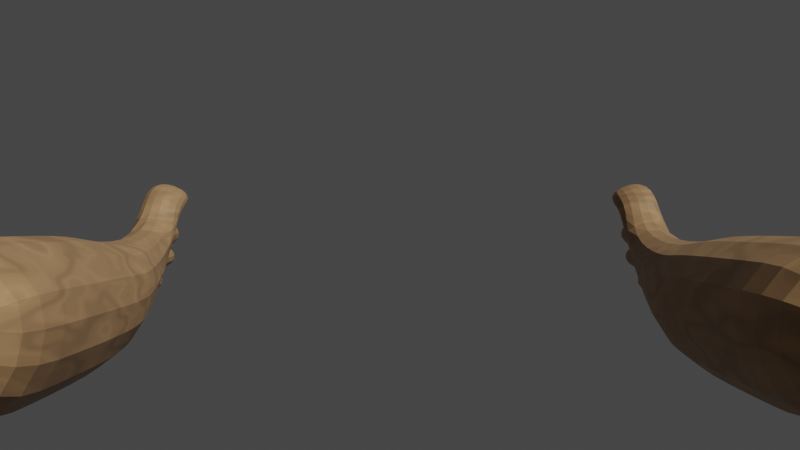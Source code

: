 # Source: Hands.blend  (saved by Blender 3.6.13; exported with 4.5.12 LTS)
import bpy
from mathutils import Matrix  # noqa: F401  (used for matrix-valued properties, if any)

bpy.ops.wm.read_factory_settings(use_empty=True)
scene = bpy.context.scene
scene.name = 'Scene'

# ---- collections
col_collection = bpy.data.collections.new('Collection'); scene.collection.children.link(col_collection)

# ---- images (referenced by path relative to the original .blend; pixels are not part of the script)
import os
ASSET_DIR = os.environ.get("B2B_ASSET_DIR", "")  # directory of the original .blend (textures are referenced by path, not embedded)
HERE = os.path.dirname(os.path.abspath(__file__))  # packed textures are extracted next to this script under _unpacked/

def load_image(name, relpath, width, height, colorspace="sRGB"):
    """Load a texture the original file referenced (path relative to the .blend, or extracted next to this script)."""
    p = next((c for c in (os.path.join(HERE, relpath), os.path.join(ASSET_DIR, relpath)) if relpath and os.path.exists(c)), "")
    if p:
        img = bpy.data.images.load(p, check_existing=True)
        img.name = name
    else:  # same state as the original file: an image datablock whose file is absent (Cycles renders it pink)
        img = bpy.data.images.new(name, width, height)
        img.source = "FILE"
        img.filepath = "//" + (relpath or name)
    img.colorspace_settings.name = colorspace
    return img
img_skinimage = load_image('SkinImage', 'SkinImage.png', 1024, 1024, 'sRGB')

# ---- materials (node trees are filled in below, after node groups)
mat_skin = bpy.data.materials.new('Skin')

# ---- material node trees
mat_skin.use_nodes = True; mat_skin.node_tree.nodes.clear()
_N = mat_skin.node_tree.nodes; _L = mat_skin.node_tree.links
n0 = _N.new('ShaderNodeBsdfPrincipled'); n0.name = 'Principled BSDF'; n0.location = (10, 300)
n0.distribution = 'GGX'
n0.subsurface_method = 'RANDOM_WALK_SKIN'
n0.inputs[3].default_value = 1.45
n0.inputs[27].default_value = (0.0, 0.0, 0.0, 1.0)
n0.inputs[28].default_value = 1.0
n1 = _N.new('ShaderNodeOutputMaterial'); n1.name = 'Material Output'; n1.location = (300, 300)
n2 = _N.new('ShaderNodeTexVoronoi'); n2.name = 'Voronoi Texture'; n2.location = (-731, 241)
n3 = _N.new('ShaderNodeTexNoise'); n3.name = 'Noise Texture'; n3.location = (-960, 217)
n4 = _N.new('ShaderNodeValToRGB'); n4.name = 'Color Ramp'; n4.location = (-459, 260)
while len(n4.color_ramp.elements) > 1: n4.color_ramp.elements.remove(n4.color_ramp.elements[-1])
n4.color_ramp.elements[0].position = 0.0; n4.color_ramp.elements[0].color = (0.02657, 0.01702, 0.00945, 1.0)
_e = n4.color_ramp.elements.new(1.0); _e.color = (0.5549, 0.3192, 0.1469, 1.0)
n5 = _N.new('ShaderNodeTexImage'); n5.name = 'Image Texture'; n5.location = (-384, -78)
n5.image = img_skinimage
_L.new(n0.outputs[0], n1.inputs[0])
_L.new(n2.outputs[0], n4.inputs[0])
_L.new(n4.outputs[0], n0.inputs[0])
_L.new(n3.outputs[0], n2.inputs[0])
n1.is_active_output = True

# ---- world
world_world = bpy.data.worlds.new('World'); scene.world = world_world
world_world.use_nodes = True; world_world.node_tree.nodes.clear()
_N = world_world.node_tree.nodes; _L = world_world.node_tree.links
n0 = _N.new('ShaderNodeOutputWorld'); n0.name = 'World Output'; n0.location = (300, 300)
n1 = _N.new('ShaderNodeBackground'); n1.name = 'Background'; n1.location = (10, 300)
n1.inputs[0].default_value = (0.05088, 0.05088, 0.05088, 1.0)
_L.new(n1.outputs[0], n0.inputs[0])
n0.is_active_output = True
world_world.color = (0.05088, 0.05088, 0.05088)
world_world.use_sun_shadow = False
world_world.sun_shadow_jitter_overblur = 0.0

# ---- cameras
cam_camera_001 = bpy.data.cameras.new('Camera.001')

# ---- meshes
me_cube_001 = bpy.data.meshes.new('Cube.001')
me_cube_001.from_pydata([(-3.739, -1.0, -1.232), (-5.614, -1.0, -0.5369), (-3.739, 1.0, -1.232), (-5.614, 1.0, -0.5369), (-3.043, -1.0, 0.6428), (-4.919, -1.0, 1.338), (-3.043, 1.0, 0.6428), (-4.919, 1.0, 1.338), (-5.614, 4.225, -0.5369), (-3.739, 4.225, -1.232), (-3.043, 4.225, 0.6428), (-4.919, 4.225, 1.338), (-5.614, 5.299, -0.3951), (-3.894, 5.299, -0.9006), (-3.199, 5.299, 0.5856), (-4.919, 5.299, 1.091), (-5.559, 9.53, -0.4113), (-4.646, 9.53, -0.6797), (-3.951, 9.53, 0.8065), (-4.864, 9.53, 1.075), (-5.559, 10.18, -0.5572), (-4.94, 10.18, -0.7867), (-4.245, 10.18, 1.088), (-4.864, 10.18, 1.318), (-4.593, 10.18, 0.1509), (-5.211, 10.18, 0.3804), (-4.767, 10.18, -0.3179), (-5.385, 10.18, -0.08844), (-5.038, 10.18, 0.8492), (-4.419, 10.18, 0.6197), (-5.038, 11.93, 0.8492), (-4.864, 11.93, 1.318), (-4.245, 11.93, 1.088), (-4.419, 11.93, 0.6197), (-4.419, 12.51, 0.6197), (-4.593, 12.51, 0.1509), (-5.211, 12.51, 0.3804), (-5.038, 12.51, 0.8492), (-5.385, 12.03, -0.08844), (-5.211, 12.03, 0.3804), (-4.593, 12.03, 0.1509), (-4.767, 12.03, -0.3179), (-5.559, 11.36, -0.5572), (-4.94, 11.36, -0.7867), (-4.767, 11.36, -0.3179), (-5.385, 11.36, -0.08844), (-4.642, 10.64, 2.09), (-3.91, 10.64, 1.818), (-4.735, 11.32, 1.839), (-4.002, 11.32, 1.567), (-4.013, 9.553, 1.539), (-4.746, 9.553, 1.811), (-4.838, 10.24, 1.561), (-4.106, 10.24, 1.289), (3.739, -1.0, -1.232), (5.614, -1.0, -0.5369), (3.739, 1.0, -1.232), (5.614, 1.0, -0.5369), (3.043, -1.0, 0.6428), (4.919, -1.0, 1.338), (3.043, 1.0, 0.6428), (4.919, 1.0, 1.338), (5.614, 4.225, -0.5369), (3.739, 4.225, -1.232), (3.043, 4.225, 0.6428), (4.919, 4.225, 1.338), (5.614, 5.299, -0.3951), (3.894, 5.299, -0.9006), (3.199, 5.299, 0.5856), (4.919, 5.299, 1.091), (5.559, 9.53, -0.4113), (4.646, 9.53, -0.6797), (3.951, 9.53, 0.8065), (4.864, 9.53, 1.075), (5.559, 10.18, -0.5572), (4.94, 10.18, -0.7867), (4.245, 10.18, 1.088), (4.864, 10.18, 1.318), (4.593, 10.18, 0.1509), (5.211, 10.18, 0.3804), (4.767, 10.18, -0.3179), (5.385, 10.18, -0.08844), (5.038, 10.18, 0.8492), (4.419, 10.18, 0.6197), (5.038, 11.93, 0.8492), (4.864, 11.93, 1.318), (4.245, 11.93, 1.088), (4.419, 11.93, 0.6197), (4.419, 12.51, 0.6197), (4.593, 12.51, 0.1509), (5.211, 12.51, 0.3804), (5.038, 12.51, 0.8492), (5.385, 12.03, -0.08844), (5.211, 12.03, 0.3804), (4.593, 12.03, 0.1509), (4.767, 12.03, -0.3179), (5.559, 11.36, -0.5572), (4.94, 11.36, -0.7867), (4.767, 11.36, -0.3179), (5.385, 11.36, -0.08844), (4.642, 10.64, 2.09), (3.91, 10.64, 1.818), (4.735, 11.32, 1.839), (4.002, 11.32, 1.567), (4.013, 9.553, 1.539), (4.746, 9.553, 1.811), (4.838, 10.24, 1.561), (4.106, 10.24, 1.289)], [], [(0, 1, 3, 2), (3, 7, 11, 8), (6, 7, 5, 4), (4, 5, 1, 0), (2, 6, 4, 0), (7, 3, 1, 5), (8, 11, 15, 12), (2, 3, 8, 9), (7, 6, 10, 11), (6, 2, 9, 10), (15, 14, 18, 19), (9, 8, 12, 13), (11, 10, 14, 15), (10, 9, 13, 14), (18, 17, 21, 26, 24, 29, 22), (14, 13, 17, 18), (12, 15, 19, 16), (13, 12, 16, 17), (29, 28, 30, 33), (16, 19, 23, 28, 25, 27, 20), (17, 16, 20, 21), (51, 50, 47, 46), (25, 24, 40, 39), (26, 21, 43, 44), (28, 29, 34, 37), (33, 30, 31, 32), (23, 22, 32, 31), (22, 29, 33, 32), (28, 23, 31, 30), (35, 36, 37, 34), (25, 28, 37, 36), (24, 25, 36, 35), (29, 24, 35, 34), (41, 38, 39, 40), (26, 27, 38, 41), (24, 26, 41, 40), (27, 25, 39, 38), (43, 42, 45, 44), (20, 27, 45, 42), (27, 26, 44, 45), (21, 20, 42, 43), (46, 47, 49, 48), (52, 51, 46, 48), (50, 53, 49, 47), (53, 52, 48, 49), (22, 23, 52, 53), (18, 22, 53, 50), (23, 19, 51, 52), (19, 18, 50, 51), (54, 56, 57, 55), (57, 62, 65, 61), (60, 58, 59, 61), (58, 54, 55, 59), (56, 54, 58, 60), (61, 59, 55, 57), (62, 66, 69, 65), (56, 63, 62, 57), (61, 65, 64, 60), (60, 64, 63, 56), (69, 73, 72, 68), (63, 67, 66, 62), (65, 69, 68, 64), (64, 68, 67, 63), (72, 76, 83, 78, 80, 75, 71), (68, 72, 71, 67), (66, 70, 73, 69), (67, 71, 70, 66), (83, 87, 84, 82), (70, 74, 81, 79, 82, 77, 73), (71, 75, 74, 70), (105, 100, 101, 104), (79, 93, 94, 78), (80, 98, 97, 75), (82, 91, 88, 83), (87, 86, 85, 84), (77, 85, 86, 76), (76, 86, 87, 83), (82, 84, 85, 77), (89, 88, 91, 90), (79, 90, 91, 82), (78, 89, 90, 79), (83, 88, 89, 78), (95, 94, 93, 92), (80, 95, 92, 81), (78, 94, 95, 80), (81, 92, 93, 79), (97, 98, 99, 96), (74, 96, 99, 81), (81, 99, 98, 80), (75, 97, 96, 74), (100, 102, 103, 101), (106, 102, 100, 105), (104, 101, 103, 107), (107, 103, 102, 106), (76, 107, 106, 77), (72, 104, 107, 76), (77, 106, 105, 73), (73, 105, 104, 72)])
_uv = me_cube_001.uv_layers.new(name='UVMap')
_uv.uv.foreach_set('vector', [0.375, 0.0, 0.625, 0.0, 0.625, 0.25, 0.375, 0.25, 0.875, 0.5, 0.625, 0.5, 0.625, 0.5, 0.875, 0.5, 0.375, 0.5, 0.625, 0.5, 0.625, 0.75, 0.375, 0.75, 0.375, 0.75, 0.625, 0.75, 0.625, 1.0, 0.375, 1.0, 0.125, 0.5, 0.375, 0.5, 0.375, 0.75, 0.125, 0.75, 0.625, 0.5, 0.875, 0.5, 0.875, 0.75, 0.625, 0.75, 0.875, 0.5, 0.625, 0.5, 0.625, 0.5, 0.875, 0.5, 0.375, 0.25, 0.625, 0.25, 0.625, 0.25, 0.375, 0.25, 0.625, 0.5, 0.375, 0.5, 0.375, 0.5, 0.625, 0.5, 0.375, 0.5, 0.125, 0.5, 0.125, 0.5, 0.375, 0.5, 0.625, 0.5, 0.375, 0.5, 0.375, 0.5, 0.625, 0.5, 0.375, 0.25, 0.625, 0.25, 0.625, 0.25, 0.375, 0.25, 0.625, 0.5, 0.375, 0.5, 0.375, 0.5, 0.625, 0.5, 0.375, 0.5, 0.125, 0.5, 0.125, 0.5, 0.375, 0.5, 0.375, 0.5, 0.125, 0.5, 0.125, 0.5, 0.1875, 0.5, 0.25, 0.5, 0.3125, 0.5, 0.375, 0.5, 0.375, 0.5, 0.125, 0.5, 0.125, 0.5, 0.375, 0.5, 0.875, 0.5, 0.625, 0.5, 0.625, 0.5, 0.875, 0.5, 0.375, 0.25, 0.625, 0.25, 0.625, 0.25, 0.375, 0.25, 0.375, 0.4375, 0.625, 0.4375, 0.625, 0.4375, 0.375, 0.4375, 0.875, 0.5, 0.625, 0.5, 0.625, 0.5, 0.6875, 0.5, 0.75, 0.5, 0.8125, 0.5, 0.875, 0.5, 0.375, 0.25, 0.625, 0.25, 0.625, 0.25, 0.375, 0.25, 0.625, 0.5, 0.375, 0.5, 0.375, 0.5, 0.625, 0.5, 0.625, 0.375, 0.375, 0.375, 0.375, 0.375, 0.625, 0.375, 0.1875, 0.5, 0.125, 0.5, 0.125, 0.5, 0.1875, 0.5, 0.625, 0.4375, 0.375, 0.4375, 0.375, 0.4375, 0.625, 0.4375, 0.375, 0.4375, 0.625, 0.4375, 0.625, 0.5, 0.375, 0.5, 0.625, 0.5, 0.375, 0.5, 0.375, 0.5, 0.625, 0.5, 0.375, 0.5, 0.3125, 0.5, 0.3125, 0.5, 0.375, 0.5, 0.6875, 0.5, 0.625, 0.5, 0.625, 0.5, 0.6875, 0.5, 0.375, 0.375, 0.625, 0.375, 0.625, 0.4375, 0.375, 0.4375, 0.75, 0.5, 0.6875, 0.5, 0.6875, 0.5, 0.75, 0.5, 0.375, 0.375, 0.625, 0.375, 0.625, 0.375, 0.375, 0.375, 0.3125, 0.5, 0.25, 0.5, 0.25, 0.5, 0.3125, 0.5, 0.375, 0.3125, 0.625, 0.3125, 0.625, 0.375, 0.375, 0.375, 0.375, 0.3125, 0.625, 0.3125, 0.625, 0.3125, 0.375, 0.3125, 0.25, 0.5, 0.1875, 0.5, 0.1875, 0.5, 0.25, 0.5, 0.8125, 0.5, 0.75, 0.5, 0.75, 0.5, 0.8125, 0.5, 0.375, 0.25, 0.625, 0.25, 0.625, 0.3125, 0.375, 0.3125, 0.875, 0.5, 0.8125, 0.5, 0.8125, 0.5, 0.875, 0.5, 0.625, 0.3125, 0.375, 0.3125, 0.375, 0.3125, 0.625, 0.3125, 0.375, 0.25, 0.625, 0.25, 0.625, 0.25, 0.375, 0.25, 0.625, 0.5, 0.375, 0.5, 0.375, 0.5, 0.625, 0.5, 0.625, 0.5, 0.625, 0.5, 0.625, 0.5, 0.625, 0.5, 0.375, 0.5, 0.375, 0.5, 0.375, 0.5, 0.375, 0.5, 0.375, 0.5, 0.625, 0.5, 0.625, 0.5, 0.375, 0.5, 0.375, 0.5, 0.625, 0.5, 0.625, 0.5, 0.375, 0.5, 0.375, 0.5, 0.375, 0.5, 0.375, 0.5, 0.375, 0.5, 0.625, 0.5, 0.625, 0.5, 0.625, 0.5, 0.625, 0.5, 0.625, 0.5, 0.375, 0.5, 0.375, 0.5, 0.625, 0.5, 0.375, 0.0, 0.375, 0.25, 0.625, 0.25, 0.625, 0.0, 0.875, 0.5, 0.875, 0.5, 0.625, 0.5, 0.625, 0.5, 0.375, 0.5, 0.375, 0.75, 0.625, 0.75, 0.625, 0.5, 0.375, 0.75, 0.375, 1.0, 0.625, 1.0, 0.625, 0.75, 0.125, 0.5, 0.125, 0.75, 0.375, 0.75, 0.375, 0.5, 0.625, 0.5, 0.625, 0.75, 0.875, 0.75, 0.875, 0.5, 0.875, 0.5, 0.875, 0.5, 0.625, 0.5, 0.625, 0.5, 0.375, 0.25, 0.375, 0.25, 0.625, 0.25, 0.625, 0.25, 0.625, 0.5, 0.625, 0.5, 0.375, 0.5, 0.375, 0.5, 0.375, 0.5, 0.375, 0.5, 0.125, 0.5, 0.125, 0.5, 0.625, 0.5, 0.625, 0.5, 0.375, 0.5, 0.375, 0.5, 0.375, 0.25, 0.375, 0.25, 0.625, 0.25, 0.625, 0.25, 0.625, 0.5, 0.625, 0.5, 0.375, 0.5, 0.375, 0.5, 0.375, 0.5, 0.375, 0.5, 0.125, 0.5, 0.125, 0.5, 0.375, 0.5, 0.375, 0.5, 0.3125, 0.5, 0.25, 0.5, 0.1875, 0.5, 0.125, 0.5, 0.125, 0.5, 0.375, 0.5, 0.375, 0.5, 0.125, 0.5, 0.125, 0.5, 0.875, 0.5, 0.875, 0.5, 0.625, 0.5, 0.625, 0.5, 0.375, 0.25, 0.375, 0.25, 0.625, 0.25, 0.625, 0.25, 0.375, 0.4375, 0.375, 0.4375, 0.625, 0.4375, 0.625, 0.4375, 0.875, 0.5, 0.875, 0.5, 0.8125, 0.5, 0.75, 0.5, 0.6875, 0.5, 0.625, 0.5, 0.625, 0.5, 0.375, 0.25, 0.375, 0.25, 0.625, 0.25, 0.625, 0.25, 0.625, 0.5, 0.625, 0.5, 0.375, 0.5, 0.375, 0.5, 0.625, 0.375, 0.625, 0.375, 0.375, 0.375, 0.375, 0.375, 0.1875, 0.5, 0.1875, 0.5, 0.125, 0.5, 0.125, 0.5, 0.625, 0.4375, 0.625, 0.4375, 0.375, 0.4375, 0.375, 0.4375, 0.375, 0.4375, 0.375, 0.5, 0.625, 0.5, 0.625, 0.4375, 0.625, 0.5, 0.625, 0.5, 0.375, 0.5, 0.375, 0.5, 0.375, 0.5, 0.375, 0.5, 0.3125, 0.5, 0.3125, 0.5, 0.6875, 0.5, 0.6875, 0.5, 0.625, 0.5, 0.625, 0.5, 0.375, 0.375, 0.375, 0.4375, 0.625, 0.4375, 0.625, 0.375, 0.75, 0.5, 0.75, 0.5, 0.6875, 0.5, 0.6875, 0.5, 0.375, 0.375, 0.375, 0.375, 0.625, 0.375, 0.625, 0.375, 0.3125, 0.5, 0.3125, 0.5, 0.25, 0.5, 0.25, 0.5, 0.375, 0.3125, 0.375, 0.375, 0.625, 0.375, 0.625, 0.3125, 0.375, 0.3125, 0.375, 0.3125, 0.625, 0.3125, 0.625, 0.3125, 0.25, 0.5, 0.25, 0.5, 0.1875, 0.5, 0.1875, 0.5, 0.8125, 0.5, 0.8125, 0.5, 0.75, 0.5, 0.75, 0.5, 0.375, 0.25, 0.375, 0.3125, 0.625, 0.3125, 0.625, 0.25, 0.875, 0.5, 0.875, 0.5, 0.8125, 0.5, 0.8125, 0.5, 0.625, 0.3125, 0.625, 0.3125, 0.375, 0.3125, 0.375, 0.3125, 0.375, 0.25, 0.375, 0.25, 0.625, 0.25, 0.625, 0.25, 0.625, 0.5, 0.625, 0.5, 0.375, 0.5, 0.375, 0.5, 0.625, 0.5, 0.625, 0.5, 0.625, 0.5, 0.625, 0.5, 0.375, 0.5, 0.375, 0.5, 0.375, 0.5, 0.375, 0.5, 0.375, 0.5, 0.375, 0.5, 0.625, 0.5, 0.625, 0.5, 0.375, 0.5, 0.375, 0.5, 0.625, 0.5, 0.625, 0.5, 0.375, 0.5, 0.375, 0.5, 0.375, 0.5, 0.375, 0.5, 0.625, 0.5, 0.625, 0.5, 0.625, 0.5, 0.625, 0.5, 0.625, 0.5, 0.625, 0.5, 0.375, 0.5, 0.375, 0.5])
me_cube_001.materials.append(mat_skin)
me_cube_001.update()
arm_armature_001 = bpy.data.armatures.new('Armature.001')  # bones are not reproduced

# ---- objects
ob_cube = bpy.data.objects.new('Cube', me_cube_001)
ob_camera = bpy.data.objects.new('Camera', cam_camera_001)
ob_armature_001 = bpy.data.objects.new('Armature.001', arm_armature_001)

# ---- transforms, parenting, visibility, modifiers, constraints
ob_cube.parent = ob_armature_001
ob_cube.matrix_parent_inverse = Matrix(((0.2436, -0.01403, 0.1201, -1.094), (0.1192, -0.01677, -0.2438, -0.3222), (0.01999, 0.271, -0.008864, -2.401), (-0.0, 0.0, 0.0, 1.0)))
ob_cube.location = (0.0, 0.0, 0.0)
_vg = ob_cube.vertex_groups.new(name='Bone.008')
for _i, _w in zip([54, 55, 56, 57, 58, 59, 60, 61, 62, 63, 64], [0.9941, 0.9949, 0.9488, 0.9561, 0.9972, 0.9985, 0.9664, 0.9795, 0.02863, 0.04998, 0.01766]): _vg.add([_i], _w, 'REPLACE')
_vg = ob_cube.vertex_groups.new(name='Bone.009')
for _i, _w in zip([56, 57, 60, 62, 63, 64, 65, 66, 67, 68], [0.04607, 0.03288, 0.01425, 0.9072, 0.8876, 0.9241, 0.9615, 0.02774, 0.0532, 0.02168]): _vg.add([_i], _w, 'REPLACE')
_vg = ob_cube.vertex_groups.new(name='Bone.010')
for _i, _w in zip([66, 67, 70, 71, 72, 73, 75, 104], [0.001668, 0.001405, 0.8681, 0.8916, 0.7888, 0.1654, 0.002707, 0.01462]): _vg.add([_i], _w, 'REPLACE')
_vg = ob_cube.vertex_groups.new(name='Bone.011')
for _i, _w in zip([70, 71, 74, 75, 79, 80, 81, 96, 97, 98, 99], [0.03643, 0.0273, 0.9643, 0.8858, 0.0798, 0.1823, 0.8188, 0.9382, 0.899, 0.9178, 0.9619]): _vg.add([_i], _w, 'REPLACE')
_vg = ob_cube.vertex_groups.new(name='Bone.012')
for _i, _w in zip([75, 78, 79, 80, 81, 82, 92, 93, 94, 95, 96, 97, 98, 99], [0.07426, 0.1085, 0.7539, 0.6966, 0.1471, 0.09625, 0.976, 0.9362, 0.8814, 0.9742, 0.04894, 0.08263, 0.06918, 0.01251]): _vg.add([_i], _w, 'REPLACE')
_vg = ob_cube.vertex_groups.new(name='Bone.013')
for _i, _w in zip([77, 78, 79, 80, 82, 83, 84, 85, 87, 88, 89, 90, 91, 93, 94], [0.09176, 0.7884, 0.1375, 0.1011, 0.712, 0.1408, 0.03204, 0.01073, 0.03231, 0.9103, 0.9309, 0.9798, 0.9785, 0.05705, 0.1033]): _vg.add([_i], _w, 'REPLACE')
_vg = ob_cube.vertex_groups.new(name='Bone.014')
for _i, _w in zip([72, 73, 76, 77, 78, 82, 83, 84, 85, 86, 87, 88, 89, 105, 106, 107], [0.0376, 0.003708, 0.9284, 0.77, 0.08071, 0.1693, 0.8338, 0.9522, 0.9633, 0.9861, 0.9539, 0.07423, 0.04654, 0.04539, 0.1312, 0.0335]): _vg.add([_i], _w, 'REPLACE')
_vg = ob_cube.vertex_groups.new(name='Bone.015')
for _i, _w in zip([70, 72, 73, 76, 77, 100, 101, 102, 103, 104, 105, 106, 107], [0.05954, 0.1387, 0.7797, 0.04667, 0.1178, 0.9722, 0.9929, 0.9871, 0.9978, 0.9547, 0.9306, 0.8483, 0.9594]): _vg.add([_i], _w, 'REPLACE')
_vg = ob_cube.vertex_groups.new(name='Bone')
for _i, _w in zip([0, 1, 2, 3, 4, 5, 6, 7, 8, 9, 10, 11], [0.996, 0.9967, 0.9594, 0.9636, 0.9969, 0.9978, 0.9654, 0.9705, 0.02041, 0.02379, 0.009107, 0.005376]): _vg.add([_i], _w, 'REPLACE')
_vg = ob_cube.vertex_groups.new(name='Bone.001')
for _i, _w in zip([2, 3, 6, 7, 8, 9, 10, 11, 12, 13, 14, 15], [0.02734, 0.01925, 0.01641, 0.006602, 0.9169, 0.9169, 0.9334, 0.9345, 0.02448, 0.03258, 0.0125, 0.008766]): _vg.add([_i], _w, 'REPLACE')
_vg = ob_cube.vertex_groups.new(name='Bone.002')
for _i, _w in zip([16, 17, 18, 19, 20, 21, 50, 51], [0.91, 0.9043, 0.9117, 0.8982, 0.02339, 0.002265, 0.03683, 0.01845]): _vg.add([_i], _w, 'REPLACE')
_vg = ob_cube.vertex_groups.new(name='Bone.003')
for _i, _w in zip([16, 17, 20, 21, 24, 25, 26, 27, 38, 41, 42, 43, 44, 45], [0.05213, 0.05309, 0.9356, 0.963, 0.01471, 0.08987, 0.9173, 0.8359, 0.02385, 0.005724, 0.9882, 0.9955, 0.9993, 0.9765]): _vg.add([_i], _w, 'REPLACE')
_vg = ob_cube.vertex_groups.new(name='Bone.004')
for _i, _w in zip([24, 25, 26, 27, 28, 29, 34, 35, 36, 38, 39, 40, 41], [0.9238, 0.789, 0.07399, 0.1351, 0.0891, 0.06564, 0.0627, 0.09757, 0.02165, 0.9594, 0.984, 0.9706, 0.9693]): _vg.add([_i], _w, 'REPLACE')
_vg = ob_cube.vertex_groups.new(name='Bone.005')
for _i, _w in zip([22, 23, 24, 25, 28, 29, 30, 31, 32, 33, 34, 35, 36, 37], [0.03891, 0.08205, 0.02947, 0.1042, 0.7979, 0.8645, 0.05692, 0.109, 0.08011, 0.06272, 0.9272, 0.8931, 0.9596, 0.9824]): _vg.add([_i], _w, 'REPLACE')
_vg = ob_cube.vertex_groups.new(name='Bone.006')
for _i, _w in zip([18, 19, 22, 23, 28, 29, 30, 31, 32, 33, 51, 52, 53], [0.01884, 0.005506, 0.9019, 0.8086, 0.0949, 0.06545, 0.9351, 0.8731, 0.9064, 0.9313, 0.006694, 0.1006, 0.113]): _vg.add([_i], _w, 'REPLACE')
_vg = ob_cube.vertex_groups.new(name='Bone.007')
for _i, _w in zip([18, 19, 22, 23, 46, 47, 48, 49, 50, 51, 52, 53], [0.007311, 0.03862, 0.02528, 0.07787, 0.9892, 0.9899, 0.9939, 0.9863, 0.9354, 0.9333, 0.8831, 0.8863]): _vg.add([_i], _w, 'REPLACE')
_vg = ob_cube.vertex_groups.new(name='Bone.016')
for _i, _w in zip([8, 9, 10, 11, 12, 13, 14, 15, 16, 17], [0.04333, 0.04036, 0.02284, 0.02399, 0.9363, 0.9363, 0.9517, 0.9497, 0.005448, 0.02012]): _vg.add([_i], _w, 'REPLACE')
_vg = ob_cube.vertex_groups.new(name='Bone.017')
for _i, _w in zip([62, 63, 64, 66, 67, 68, 69, 71], [0.05207, 0.06061, 0.03244, 0.9332, 0.9164, 0.9446, 0.9679, 0.0136]): _vg.add([_i], _w, 'REPLACE')
_m = ob_cube.modifiers.new('Subdivision', 'SUBSURF')
_m.levels = 2
_m = ob_cube.modifiers.new('Armature', 'ARMATURE')
_m.object = ob_armature_001
ob_camera.location = (0.0, -10.71, 1.104)
ob_camera.rotation_euler = (1.571, 2.22e-16, 2.22e-16)
ob_camera.scale = (2.381, 2.381, 2.381)
ob_armature_001.location = (4.773, 8.521, 0.4266)
ob_armature_001.rotation_euler = (-1.607, -0.4574, -0.05756)
ob_armature_001.scale = (3.678, 3.678, 3.678)

# ---- collection membership
col_collection.objects.link(ob_cube)
col_collection.objects.link(ob_camera)
col_collection.objects.link(ob_armature_001)

# ---- scene / render settings (as saved in the file)
scene.camera = ob_camera
scene.frame_start = 1; scene.frame_end = 250; scene.frame_set(53)
scene.render.engine = 'CYCLES'
scene.cycles.sampling_pattern = 'TABULATED_SOBOL'
scene.cycles.bake_type = 'DIFFUSE'
scene.view_settings.view_transform = 'Filmic'
bpy.context.view_layer.update()

# ---- added for rendering (the .blend has no usable light): sun
light_auto_sun = bpy.data.lights.new('AutoSun', 'SUN')
light_auto_sun.energy = 3.0
light_auto_sun.angle = 0.0523599
ob_auto_sun = bpy.data.objects.new('AutoSun', light_auto_sun)
scene.collection.objects.link(ob_auto_sun)
ob_auto_sun.rotation_euler = (0.872665, 0.174533, 0.523599)
bpy.context.view_layer.update()
